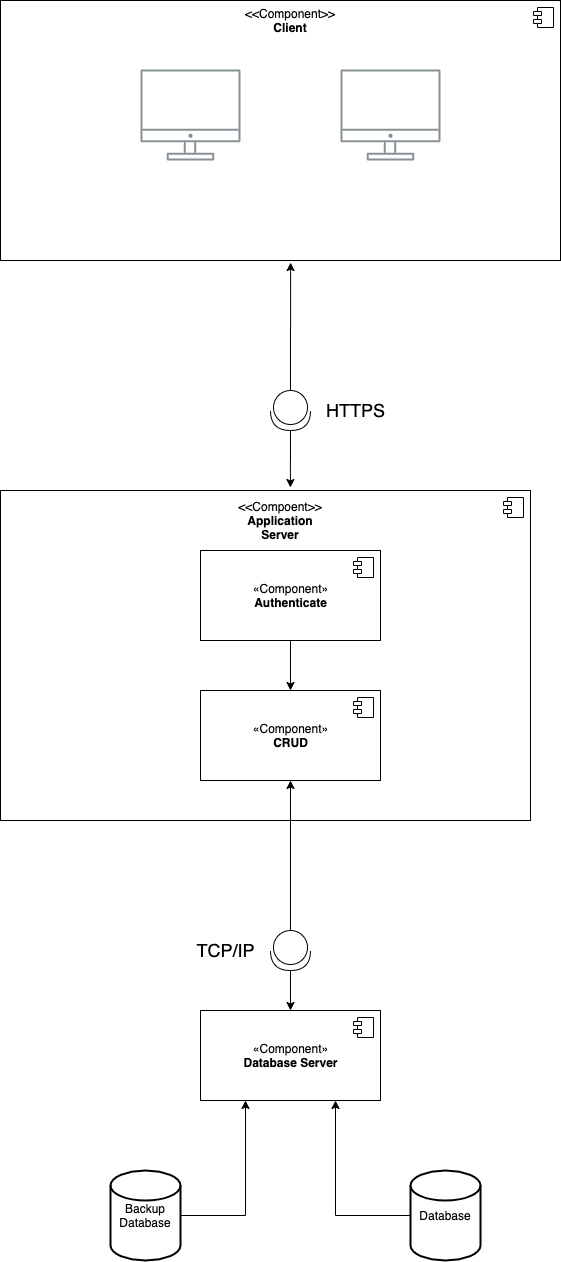

The diagram above was exported from draw.io. Its source (the exported page's mxGraphModel, read from the mxfile embedded in the PNG):
<mxGraphModel dx="1796" dy="1719" grid="1" gridSize="10" guides="1" tooltips="1" connect="1" arrows="1" fold="1" page="1" pageScale="1" pageWidth="850" pageHeight="1100" math="0" shadow="0">
  <root>
    <mxCell id="0" />
    <mxCell id="1" parent="0" />
    <mxCell id="ZU6DlXS4YfkELqw2F_ZQ-10" value="" style="html=1;dropTarget=0;" parent="1" vertex="1">
      <mxGeometry x="-130" y="330" width="530" height="330" as="geometry" />
    </mxCell>
    <mxCell id="ZU6DlXS4YfkELqw2F_ZQ-11" value="" style="shape=component;jettyWidth=8;jettyHeight=4;" parent="ZU6DlXS4YfkELqw2F_ZQ-10" vertex="1">
      <mxGeometry x="1" width="20" height="20" relative="1" as="geometry">
        <mxPoint x="-27" y="7" as="offset" />
      </mxGeometry>
    </mxCell>
    <mxCell id="ZU6DlXS4YfkELqw2F_ZQ-7" value="" style="html=1;dropTarget=0;" parent="1" vertex="1">
      <mxGeometry x="-130" y="-160" width="560" height="260" as="geometry" />
    </mxCell>
    <mxCell id="ZU6DlXS4YfkELqw2F_ZQ-8" value="" style="shape=component;jettyWidth=8;jettyHeight=4;" parent="ZU6DlXS4YfkELqw2F_ZQ-7" vertex="1">
      <mxGeometry x="1" width="20" height="20" relative="1" as="geometry">
        <mxPoint x="-27" y="7" as="offset" />
      </mxGeometry>
    </mxCell>
    <mxCell id="flVArNJE0c9JwZeQVPEy-17" value="«Component»&lt;br&gt;&lt;b&gt;Database Server&lt;/b&gt;" style="html=1;dropTarget=0;" parent="1" vertex="1">
      <mxGeometry x="70" y="850" width="180" height="90" as="geometry" />
    </mxCell>
    <mxCell id="flVArNJE0c9JwZeQVPEy-18" value="" style="shape=component;jettyWidth=8;jettyHeight=4;" parent="flVArNJE0c9JwZeQVPEy-17" vertex="1">
      <mxGeometry x="1" width="20" height="20" relative="1" as="geometry">
        <mxPoint x="-27" y="7" as="offset" />
      </mxGeometry>
    </mxCell>
    <mxCell id="flVArNJE0c9JwZeQVPEy-54" style="edgeStyle=orthogonalEdgeStyle;rounded=0;orthogonalLoop=1;jettySize=auto;html=1;entryX=0.75;entryY=1;entryDx=0;entryDy=0;fontSize=18;" parent="1" source="flVArNJE0c9JwZeQVPEy-22" target="flVArNJE0c9JwZeQVPEy-17" edge="1">
      <mxGeometry relative="1" as="geometry" />
    </mxCell>
    <mxCell id="flVArNJE0c9JwZeQVPEy-22" value="Database" style="strokeWidth=2;html=1;shape=mxgraph.flowchart.database;whiteSpace=wrap;" parent="1" vertex="1">
      <mxGeometry x="280" y="1010" width="70" height="90" as="geometry" />
    </mxCell>
    <mxCell id="flVArNJE0c9JwZeQVPEy-53" style="edgeStyle=orthogonalEdgeStyle;rounded=0;orthogonalLoop=1;jettySize=auto;html=1;entryX=0.25;entryY=1;entryDx=0;entryDy=0;fontSize=18;" parent="1" source="flVArNJE0c9JwZeQVPEy-23" target="flVArNJE0c9JwZeQVPEy-17" edge="1">
      <mxGeometry relative="1" as="geometry" />
    </mxCell>
    <mxCell id="flVArNJE0c9JwZeQVPEy-23" value="Backup Database" style="strokeWidth=2;html=1;shape=mxgraph.flowchart.database;whiteSpace=wrap;" parent="1" vertex="1">
      <mxGeometry x="-20" y="1010" width="70" height="90" as="geometry" />
    </mxCell>
    <mxCell id="tuDLS4Op0jRDN35dc_3Q-4" style="edgeStyle=orthogonalEdgeStyle;rounded=0;orthogonalLoop=1;jettySize=auto;html=1;entryX=0.547;entryY=-0.009;entryDx=0;entryDy=0;entryPerimeter=0;" edge="1" parent="1" source="flVArNJE0c9JwZeQVPEy-47" target="ZU6DlXS4YfkELqw2F_ZQ-10">
      <mxGeometry relative="1" as="geometry" />
    </mxCell>
    <mxCell id="tuDLS4Op0jRDN35dc_3Q-10" style="edgeStyle=orthogonalEdgeStyle;rounded=0;orthogonalLoop=1;jettySize=auto;html=1;entryX=0.518;entryY=1.008;entryDx=0;entryDy=0;entryPerimeter=0;" edge="1" parent="1" source="flVArNJE0c9JwZeQVPEy-47" target="ZU6DlXS4YfkELqw2F_ZQ-7">
      <mxGeometry relative="1" as="geometry" />
    </mxCell>
    <mxCell id="flVArNJE0c9JwZeQVPEy-47" value="" style="shape=providedRequiredInterface;html=1;verticalLabelPosition=bottom;rotation=90;direction=east;" parent="1" vertex="1">
      <mxGeometry x="140" y="230" width="40" height="40" as="geometry" />
    </mxCell>
    <mxCell id="flVArNJE0c9JwZeQVPEy-60" style="edgeStyle=orthogonalEdgeStyle;rounded=0;orthogonalLoop=1;jettySize=auto;html=1;entryX=0.5;entryY=0;entryDx=0;entryDy=0;fontSize=18;" parent="1" source="flVArNJE0c9JwZeQVPEy-56" target="flVArNJE0c9JwZeQVPEy-17" edge="1">
      <mxGeometry relative="1" as="geometry" />
    </mxCell>
    <mxCell id="flVArNJE0c9JwZeQVPEy-67" style="edgeStyle=orthogonalEdgeStyle;rounded=0;orthogonalLoop=1;jettySize=auto;html=1;entryX=0.5;entryY=1;entryDx=0;entryDy=0;fontSize=18;" parent="1" source="flVArNJE0c9JwZeQVPEy-56" target="ZU6DlXS4YfkELqw2F_ZQ-19" edge="1">
      <mxGeometry relative="1" as="geometry">
        <mxPoint x="160" y="720" as="targetPoint" />
      </mxGeometry>
    </mxCell>
    <mxCell id="flVArNJE0c9JwZeQVPEy-56" value="" style="shape=providedRequiredInterface;html=1;verticalLabelPosition=bottom;direction=south;" parent="1" vertex="1">
      <mxGeometry x="140" y="770" width="40" height="40" as="geometry" />
    </mxCell>
    <mxCell id="flVArNJE0c9JwZeQVPEy-65" value="HTTPS" style="text;html=1;align=center;verticalAlign=middle;resizable=0;points=[];autosize=1;fontSize=18;" parent="1" vertex="1">
      <mxGeometry x="190" y="235" width="70" height="30" as="geometry" />
    </mxCell>
    <mxCell id="flVArNJE0c9JwZeQVPEy-68" value="TCP/IP" style="text;html=1;align=center;verticalAlign=middle;resizable=0;points=[];autosize=1;fontSize=18;" parent="1" vertex="1">
      <mxGeometry x="60" y="775" width="70" height="30" as="geometry" />
    </mxCell>
    <mxCell id="ZU6DlXS4YfkELqw2F_ZQ-9" value="&amp;lt;&amp;lt;Component&amp;gt;&amp;gt;&lt;br&gt;&lt;b&gt;Client&lt;/b&gt;" style="text;html=1;strokeColor=none;fillColor=none;align=center;verticalAlign=middle;whiteSpace=wrap;rounded=0;" parent="1" vertex="1">
      <mxGeometry x="140" y="-150" width="40" height="20" as="geometry" />
    </mxCell>
    <mxCell id="ZU6DlXS4YfkELqw2F_ZQ-12" value="&amp;lt;&amp;lt;Compoent&amp;gt;&amp;gt;&lt;b&gt;&lt;br&gt;Application Server&lt;/b&gt;&lt;br&gt;" style="text;html=1;strokeColor=none;fillColor=none;align=center;verticalAlign=middle;whiteSpace=wrap;rounded=0;" parent="1" vertex="1">
      <mxGeometry x="130" y="350" width="40" height="20" as="geometry" />
    </mxCell>
    <mxCell id="ZU6DlXS4YfkELqw2F_ZQ-21" style="edgeStyle=orthogonalEdgeStyle;rounded=0;orthogonalLoop=1;jettySize=auto;html=1;entryX=0.5;entryY=0;entryDx=0;entryDy=0;" parent="1" source="ZU6DlXS4YfkELqw2F_ZQ-15" target="ZU6DlXS4YfkELqw2F_ZQ-19" edge="1">
      <mxGeometry relative="1" as="geometry" />
    </mxCell>
    <mxCell id="ZU6DlXS4YfkELqw2F_ZQ-15" value="«Component»&lt;br&gt;&lt;b&gt;Authenticate&lt;/b&gt;" style="html=1;dropTarget=0;" parent="1" vertex="1">
      <mxGeometry x="70" y="390" width="180" height="90" as="geometry" />
    </mxCell>
    <mxCell id="ZU6DlXS4YfkELqw2F_ZQ-16" value="" style="shape=component;jettyWidth=8;jettyHeight=4;" parent="ZU6DlXS4YfkELqw2F_ZQ-15" vertex="1">
      <mxGeometry x="1" width="20" height="20" relative="1" as="geometry">
        <mxPoint x="-27" y="7" as="offset" />
      </mxGeometry>
    </mxCell>
    <mxCell id="ZU6DlXS4YfkELqw2F_ZQ-19" value="«Component»&lt;br&gt;&lt;b&gt;CRUD&lt;/b&gt;" style="html=1;dropTarget=0;" parent="1" vertex="1">
      <mxGeometry x="70" y="530" width="180" height="90" as="geometry" />
    </mxCell>
    <mxCell id="ZU6DlXS4YfkELqw2F_ZQ-20" value="" style="shape=component;jettyWidth=8;jettyHeight=4;" parent="ZU6DlXS4YfkELqw2F_ZQ-19" vertex="1">
      <mxGeometry x="1" width="20" height="20" relative="1" as="geometry">
        <mxPoint x="-27" y="7" as="offset" />
      </mxGeometry>
    </mxCell>
    <mxCell id="tuDLS4Op0jRDN35dc_3Q-1" value="" style="outlineConnect=0;gradientColor=none;fontColor=#545B64;strokeColor=none;fillColor=#879196;dashed=0;verticalLabelPosition=bottom;verticalAlign=top;align=center;html=1;fontSize=12;fontStyle=0;aspect=fixed;shape=mxgraph.aws4.illustration_desktop;pointerEvents=1" vertex="1" parent="1">
      <mxGeometry x="10" y="-91" width="100" height="91" as="geometry" />
    </mxCell>
    <mxCell id="tuDLS4Op0jRDN35dc_3Q-2" value="" style="outlineConnect=0;gradientColor=none;fontColor=#545B64;strokeColor=none;fillColor=#879196;dashed=0;verticalLabelPosition=bottom;verticalAlign=top;align=center;html=1;fontSize=12;fontStyle=0;aspect=fixed;shape=mxgraph.aws4.illustration_desktop;pointerEvents=1" vertex="1" parent="1">
      <mxGeometry x="210" y="-91" width="100" height="91" as="geometry" />
    </mxCell>
  </root>
</mxGraphModel>